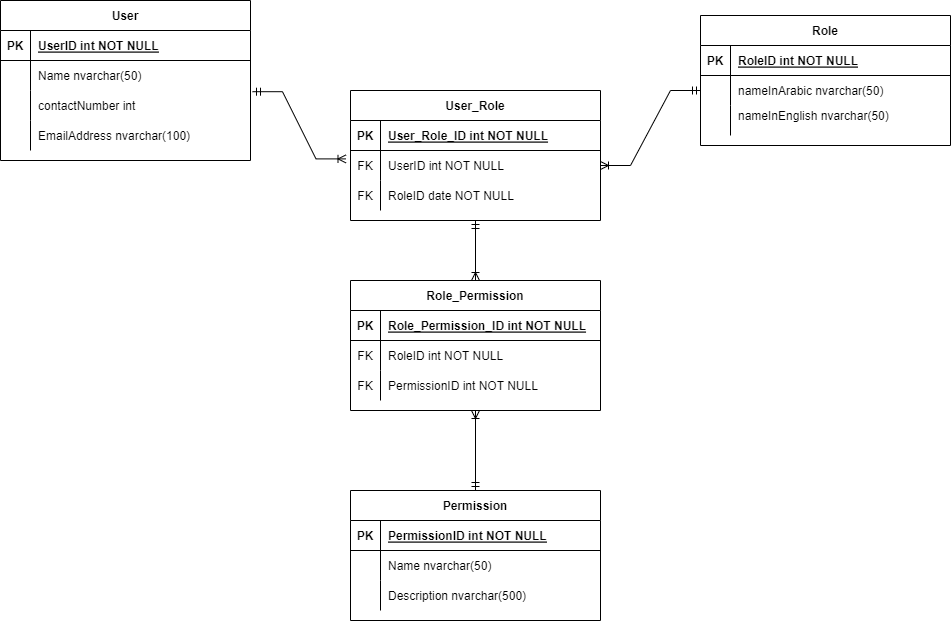

The diagram above was exported from draw.io. Its source (the exported page's mxGraphModel, read from the mxfile embedded in the PNG):
<mxGraphModel dx="1900" dy="558" grid="1" gridSize="10" guides="1" tooltips="1" connect="1" arrows="1" fold="1" page="1" pageScale="1" pageWidth="850" pageHeight="1100" background="#ffffff" math="0" shadow="0" extFonts="Permanent Marker^https://fonts.googleapis.com/css?family=Permanent+Marker">
  <root>
    <mxCell id="0" />
    <mxCell id="1" parent="0" />
    <mxCell id="C-vyLk0tnHw3VtMMgP7b-2" value="User_Role " style="shape=table;startSize=30;container=1;collapsible=1;childLayout=tableLayout;fixedRows=1;rowLines=0;fontStyle=1;align=center;resizeLast=1;" parent="1" vertex="1">
      <mxGeometry x="250" y="170" width="250" height="130" as="geometry" />
    </mxCell>
    <mxCell id="C-vyLk0tnHw3VtMMgP7b-3" value="" style="shape=partialRectangle;collapsible=0;dropTarget=0;pointerEvents=0;fillColor=none;points=[[0,0.5],[1,0.5]];portConstraint=eastwest;top=0;left=0;right=0;bottom=1;" parent="C-vyLk0tnHw3VtMMgP7b-2" vertex="1">
      <mxGeometry y="30" width="250" height="30" as="geometry" />
    </mxCell>
    <mxCell id="C-vyLk0tnHw3VtMMgP7b-4" value="PK" style="shape=partialRectangle;overflow=hidden;connectable=0;fillColor=none;top=0;left=0;bottom=0;right=0;fontStyle=1;" parent="C-vyLk0tnHw3VtMMgP7b-3" vertex="1">
      <mxGeometry width="30" height="30" as="geometry">
        <mxRectangle width="30" height="30" as="alternateBounds" />
      </mxGeometry>
    </mxCell>
    <mxCell id="C-vyLk0tnHw3VtMMgP7b-5" value="User_Role_ID int NOT NULL " style="shape=partialRectangle;overflow=hidden;connectable=0;fillColor=none;top=0;left=0;bottom=0;right=0;align=left;spacingLeft=6;fontStyle=5;" parent="C-vyLk0tnHw3VtMMgP7b-3" vertex="1">
      <mxGeometry x="30" width="220" height="30" as="geometry">
        <mxRectangle width="220" height="30" as="alternateBounds" />
      </mxGeometry>
    </mxCell>
    <mxCell id="C-vyLk0tnHw3VtMMgP7b-6" value="" style="shape=partialRectangle;collapsible=0;dropTarget=0;pointerEvents=0;fillColor=none;points=[[0,0.5],[1,0.5]];portConstraint=eastwest;top=0;left=0;right=0;bottom=0;" parent="C-vyLk0tnHw3VtMMgP7b-2" vertex="1">
      <mxGeometry y="60" width="250" height="30" as="geometry" />
    </mxCell>
    <mxCell id="C-vyLk0tnHw3VtMMgP7b-7" value="FK" style="shape=partialRectangle;overflow=hidden;connectable=0;fillColor=none;top=0;left=0;bottom=0;right=0;" parent="C-vyLk0tnHw3VtMMgP7b-6" vertex="1">
      <mxGeometry width="30" height="30" as="geometry">
        <mxRectangle width="30" height="30" as="alternateBounds" />
      </mxGeometry>
    </mxCell>
    <mxCell id="C-vyLk0tnHw3VtMMgP7b-8" value="UserID int NOT NULL" style="shape=partialRectangle;overflow=hidden;connectable=0;fillColor=none;top=0;left=0;bottom=0;right=0;align=left;spacingLeft=6;" parent="C-vyLk0tnHw3VtMMgP7b-6" vertex="1">
      <mxGeometry x="30" width="220" height="30" as="geometry">
        <mxRectangle width="220" height="30" as="alternateBounds" />
      </mxGeometry>
    </mxCell>
    <mxCell id="C-vyLk0tnHw3VtMMgP7b-9" value="" style="shape=partialRectangle;collapsible=0;dropTarget=0;pointerEvents=0;fillColor=none;points=[[0,0.5],[1,0.5]];portConstraint=eastwest;top=0;left=0;right=0;bottom=0;" parent="C-vyLk0tnHw3VtMMgP7b-2" vertex="1">
      <mxGeometry y="90" width="250" height="30" as="geometry" />
    </mxCell>
    <mxCell id="C-vyLk0tnHw3VtMMgP7b-10" value="FK" style="shape=partialRectangle;overflow=hidden;connectable=0;fillColor=none;top=0;left=0;bottom=0;right=0;" parent="C-vyLk0tnHw3VtMMgP7b-9" vertex="1">
      <mxGeometry width="30" height="30" as="geometry">
        <mxRectangle width="30" height="30" as="alternateBounds" />
      </mxGeometry>
    </mxCell>
    <mxCell id="C-vyLk0tnHw3VtMMgP7b-11" value="RoleID date NOT NULL" style="shape=partialRectangle;overflow=hidden;connectable=0;fillColor=none;top=0;left=0;bottom=0;right=0;align=left;spacingLeft=6;" parent="C-vyLk0tnHw3VtMMgP7b-9" vertex="1">
      <mxGeometry x="30" width="220" height="30" as="geometry">
        <mxRectangle width="220" height="30" as="alternateBounds" />
      </mxGeometry>
    </mxCell>
    <mxCell id="C-vyLk0tnHw3VtMMgP7b-13" value="Role" style="shape=table;startSize=30;container=1;collapsible=1;childLayout=tableLayout;fixedRows=1;rowLines=0;fontStyle=1;align=center;resizeLast=1;" parent="1" vertex="1">
      <mxGeometry x="600" y="95" width="250" height="130" as="geometry" />
    </mxCell>
    <mxCell id="C-vyLk0tnHw3VtMMgP7b-14" value="" style="shape=partialRectangle;collapsible=0;dropTarget=0;pointerEvents=0;fillColor=none;points=[[0,0.5],[1,0.5]];portConstraint=eastwest;top=0;left=0;right=0;bottom=1;" parent="C-vyLk0tnHw3VtMMgP7b-13" vertex="1">
      <mxGeometry y="30" width="250" height="30" as="geometry" />
    </mxCell>
    <mxCell id="C-vyLk0tnHw3VtMMgP7b-15" value="PK" style="shape=partialRectangle;overflow=hidden;connectable=0;fillColor=none;top=0;left=0;bottom=0;right=0;fontStyle=1;" parent="C-vyLk0tnHw3VtMMgP7b-14" vertex="1">
      <mxGeometry width="30" height="30" as="geometry">
        <mxRectangle width="30" height="30" as="alternateBounds" />
      </mxGeometry>
    </mxCell>
    <mxCell id="C-vyLk0tnHw3VtMMgP7b-16" value="RoleID int NOT NULL " style="shape=partialRectangle;overflow=hidden;connectable=0;fillColor=none;top=0;left=0;bottom=0;right=0;align=left;spacingLeft=6;fontStyle=5;" parent="C-vyLk0tnHw3VtMMgP7b-14" vertex="1">
      <mxGeometry x="30" width="220" height="30" as="geometry">
        <mxRectangle width="220" height="30" as="alternateBounds" />
      </mxGeometry>
    </mxCell>
    <mxCell id="C-vyLk0tnHw3VtMMgP7b-17" value="" style="shape=partialRectangle;collapsible=0;dropTarget=0;pointerEvents=0;fillColor=none;points=[[0,0.5],[1,0.5]];portConstraint=eastwest;top=0;left=0;right=0;bottom=0;" parent="C-vyLk0tnHw3VtMMgP7b-13" vertex="1">
      <mxGeometry y="60" width="250" height="30" as="geometry" />
    </mxCell>
    <mxCell id="C-vyLk0tnHw3VtMMgP7b-18" value="" style="shape=partialRectangle;overflow=hidden;connectable=0;fillColor=none;top=0;left=0;bottom=0;right=0;" parent="C-vyLk0tnHw3VtMMgP7b-17" vertex="1">
      <mxGeometry width="30" height="30" as="geometry">
        <mxRectangle width="30" height="30" as="alternateBounds" />
      </mxGeometry>
    </mxCell>
    <mxCell id="C-vyLk0tnHw3VtMMgP7b-19" value="nameInArabic nvarchar(50)" style="shape=partialRectangle;overflow=hidden;connectable=0;fillColor=none;top=0;left=0;bottom=0;right=0;align=left;spacingLeft=6;" parent="C-vyLk0tnHw3VtMMgP7b-17" vertex="1">
      <mxGeometry x="30" width="220" height="30" as="geometry">
        <mxRectangle width="220" height="30" as="alternateBounds" />
      </mxGeometry>
    </mxCell>
    <mxCell id="C-vyLk0tnHw3VtMMgP7b-20" value="" style="shape=partialRectangle;collapsible=0;dropTarget=0;pointerEvents=0;fillColor=none;points=[[0,0.5],[1,0.5]];portConstraint=eastwest;top=0;left=0;right=0;bottom=0;" parent="C-vyLk0tnHw3VtMMgP7b-13" vertex="1">
      <mxGeometry y="90" width="250" height="30" as="geometry" />
    </mxCell>
    <mxCell id="C-vyLk0tnHw3VtMMgP7b-21" value="" style="shape=partialRectangle;overflow=hidden;connectable=0;fillColor=none;top=0;left=0;bottom=0;right=0;" parent="C-vyLk0tnHw3VtMMgP7b-20" vertex="1">
      <mxGeometry width="30" height="30" as="geometry">
        <mxRectangle width="30" height="30" as="alternateBounds" />
      </mxGeometry>
    </mxCell>
    <mxCell id="C-vyLk0tnHw3VtMMgP7b-22" value="" style="shape=partialRectangle;overflow=hidden;connectable=0;fillColor=none;top=0;left=0;bottom=0;right=0;align=left;spacingLeft=6;" parent="C-vyLk0tnHw3VtMMgP7b-20" vertex="1">
      <mxGeometry x="30" width="220" height="30" as="geometry">
        <mxRectangle width="220" height="30" as="alternateBounds" />
      </mxGeometry>
    </mxCell>
    <mxCell id="C-vyLk0tnHw3VtMMgP7b-23" value="User" style="shape=table;startSize=30;container=1;collapsible=1;childLayout=tableLayout;fixedRows=1;rowLines=0;fontStyle=1;align=center;resizeLast=1;" parent="1" vertex="1">
      <mxGeometry x="-100" y="80" width="250" height="160" as="geometry" />
    </mxCell>
    <mxCell id="C-vyLk0tnHw3VtMMgP7b-24" value="" style="shape=partialRectangle;collapsible=0;dropTarget=0;pointerEvents=0;fillColor=none;points=[[0,0.5],[1,0.5]];portConstraint=eastwest;top=0;left=0;right=0;bottom=1;" parent="C-vyLk0tnHw3VtMMgP7b-23" vertex="1">
      <mxGeometry y="30" width="250" height="30" as="geometry" />
    </mxCell>
    <mxCell id="C-vyLk0tnHw3VtMMgP7b-25" value="PK" style="shape=partialRectangle;overflow=hidden;connectable=0;fillColor=none;top=0;left=0;bottom=0;right=0;fontStyle=1;" parent="C-vyLk0tnHw3VtMMgP7b-24" vertex="1">
      <mxGeometry width="30" height="30" as="geometry">
        <mxRectangle width="30" height="30" as="alternateBounds" />
      </mxGeometry>
    </mxCell>
    <mxCell id="C-vyLk0tnHw3VtMMgP7b-26" value="UserID int NOT NULL " style="shape=partialRectangle;overflow=hidden;connectable=0;fillColor=none;top=0;left=0;bottom=0;right=0;align=left;spacingLeft=6;fontStyle=5;" parent="C-vyLk0tnHw3VtMMgP7b-24" vertex="1">
      <mxGeometry x="30" width="220" height="30" as="geometry">
        <mxRectangle width="220" height="30" as="alternateBounds" />
      </mxGeometry>
    </mxCell>
    <mxCell id="C-vyLk0tnHw3VtMMgP7b-27" value="" style="shape=partialRectangle;collapsible=0;dropTarget=0;pointerEvents=0;fillColor=none;points=[[0,0.5],[1,0.5]];portConstraint=eastwest;top=0;left=0;right=0;bottom=0;" parent="C-vyLk0tnHw3VtMMgP7b-23" vertex="1">
      <mxGeometry y="60" width="250" height="30" as="geometry" />
    </mxCell>
    <mxCell id="C-vyLk0tnHw3VtMMgP7b-28" value="" style="shape=partialRectangle;overflow=hidden;connectable=0;fillColor=none;top=0;left=0;bottom=0;right=0;" parent="C-vyLk0tnHw3VtMMgP7b-27" vertex="1">
      <mxGeometry width="30" height="30" as="geometry">
        <mxRectangle width="30" height="30" as="alternateBounds" />
      </mxGeometry>
    </mxCell>
    <mxCell id="C-vyLk0tnHw3VtMMgP7b-29" value="Name nvarchar(50)" style="shape=partialRectangle;overflow=hidden;connectable=0;fillColor=none;top=0;left=0;bottom=0;right=0;align=left;spacingLeft=6;" parent="C-vyLk0tnHw3VtMMgP7b-27" vertex="1">
      <mxGeometry x="30" width="220" height="30" as="geometry">
        <mxRectangle width="220" height="30" as="alternateBounds" />
      </mxGeometry>
    </mxCell>
    <mxCell id="Uv6E6Jk7XckwZL6fgVIg-20" value="" style="shape=tableRow;horizontal=0;startSize=0;swimlaneHead=0;swimlaneBody=0;fillColor=none;collapsible=0;dropTarget=0;points=[[0,0.5],[1,0.5]];portConstraint=eastwest;top=0;left=0;right=0;bottom=0;" parent="C-vyLk0tnHw3VtMMgP7b-23" vertex="1">
      <mxGeometry y="90" width="250" height="30" as="geometry" />
    </mxCell>
    <mxCell id="Uv6E6Jk7XckwZL6fgVIg-21" value="" style="shape=partialRectangle;connectable=0;fillColor=none;top=0;left=0;bottom=0;right=0;editable=1;overflow=hidden;" parent="Uv6E6Jk7XckwZL6fgVIg-20" vertex="1">
      <mxGeometry width="30" height="30" as="geometry">
        <mxRectangle width="30" height="30" as="alternateBounds" />
      </mxGeometry>
    </mxCell>
    <mxCell id="Uv6E6Jk7XckwZL6fgVIg-22" value="contactNumber int " style="shape=partialRectangle;connectable=0;fillColor=none;top=0;left=0;bottom=0;right=0;align=left;spacingLeft=6;overflow=hidden;" parent="Uv6E6Jk7XckwZL6fgVIg-20" vertex="1">
      <mxGeometry x="30" width="220" height="30" as="geometry">
        <mxRectangle width="220" height="30" as="alternateBounds" />
      </mxGeometry>
    </mxCell>
    <mxCell id="CCqYo4TI9_7Kqs3xQVLa-15" value="" style="shape=tableRow;horizontal=0;startSize=0;swimlaneHead=0;swimlaneBody=0;fillColor=none;collapsible=0;dropTarget=0;points=[[0,0.5],[1,0.5]];portConstraint=eastwest;top=0;left=0;right=0;bottom=0;" vertex="1" parent="C-vyLk0tnHw3VtMMgP7b-23">
      <mxGeometry y="120" width="250" height="30" as="geometry" />
    </mxCell>
    <mxCell id="CCqYo4TI9_7Kqs3xQVLa-16" value="" style="shape=partialRectangle;connectable=0;fillColor=none;top=0;left=0;bottom=0;right=0;editable=1;overflow=hidden;" vertex="1" parent="CCqYo4TI9_7Kqs3xQVLa-15">
      <mxGeometry width="30" height="30" as="geometry">
        <mxRectangle width="30" height="30" as="alternateBounds" />
      </mxGeometry>
    </mxCell>
    <mxCell id="CCqYo4TI9_7Kqs3xQVLa-17" value="EmailAddress nvarchar(100)" style="shape=partialRectangle;connectable=0;fillColor=none;top=0;left=0;bottom=0;right=0;align=left;spacingLeft=6;overflow=hidden;" vertex="1" parent="CCqYo4TI9_7Kqs3xQVLa-15">
      <mxGeometry x="30" width="220" height="30" as="geometry">
        <mxRectangle width="220" height="30" as="alternateBounds" />
      </mxGeometry>
    </mxCell>
    <mxCell id="CCqYo4TI9_7Kqs3xQVLa-18" value="nameInEnglish nvarchar(50)" style="shape=partialRectangle;overflow=hidden;connectable=0;fillColor=none;top=0;left=0;bottom=0;right=0;align=left;spacingLeft=6;" vertex="1" parent="1">
      <mxGeometry x="630" y="180" width="220" height="30" as="geometry">
        <mxRectangle width="220" height="30" as="alternateBounds" />
      </mxGeometry>
    </mxCell>
    <mxCell id="CCqYo4TI9_7Kqs3xQVLa-19" value="" style="edgeStyle=entityRelationEdgeStyle;fontSize=12;html=1;endArrow=ERoneToMany;startArrow=ERmandOne;rounded=0;entryX=-0.018;entryY=0.28;entryDx=0;entryDy=0;entryPerimeter=0;exitX=1.008;exitY=0.04;exitDx=0;exitDy=0;exitPerimeter=0;" edge="1" parent="1" source="Uv6E6Jk7XckwZL6fgVIg-20" target="C-vyLk0tnHw3VtMMgP7b-6">
      <mxGeometry width="100" height="100" relative="1" as="geometry">
        <mxPoint x="170" y="180" as="sourcePoint" />
        <mxPoint x="270" y="80" as="targetPoint" />
      </mxGeometry>
    </mxCell>
    <mxCell id="CCqYo4TI9_7Kqs3xQVLa-20" value="" style="edgeStyle=entityRelationEdgeStyle;fontSize=12;html=1;endArrow=ERoneToMany;startArrow=ERmandOne;rounded=0;exitX=0;exitY=0.5;exitDx=0;exitDy=0;entryX=1;entryY=0.5;entryDx=0;entryDy=0;" edge="1" parent="1" source="C-vyLk0tnHw3VtMMgP7b-17" target="C-vyLk0tnHw3VtMMgP7b-6">
      <mxGeometry width="100" height="100" relative="1" as="geometry">
        <mxPoint x="470" y="150" as="sourcePoint" />
        <mxPoint x="570" y="50" as="targetPoint" />
      </mxGeometry>
    </mxCell>
    <mxCell id="CCqYo4TI9_7Kqs3xQVLa-21" value="Permission" style="shape=table;startSize=30;container=1;collapsible=1;childLayout=tableLayout;fixedRows=1;rowLines=0;fontStyle=1;align=center;resizeLast=1;" vertex="1" parent="1">
      <mxGeometry x="250" y="570" width="250" height="130" as="geometry" />
    </mxCell>
    <mxCell id="CCqYo4TI9_7Kqs3xQVLa-22" value="" style="shape=partialRectangle;collapsible=0;dropTarget=0;pointerEvents=0;fillColor=none;points=[[0,0.5],[1,0.5]];portConstraint=eastwest;top=0;left=0;right=0;bottom=1;" vertex="1" parent="CCqYo4TI9_7Kqs3xQVLa-21">
      <mxGeometry y="30" width="250" height="30" as="geometry" />
    </mxCell>
    <mxCell id="CCqYo4TI9_7Kqs3xQVLa-23" value="PK" style="shape=partialRectangle;overflow=hidden;connectable=0;fillColor=none;top=0;left=0;bottom=0;right=0;fontStyle=1;" vertex="1" parent="CCqYo4TI9_7Kqs3xQVLa-22">
      <mxGeometry width="30" height="30" as="geometry">
        <mxRectangle width="30" height="30" as="alternateBounds" />
      </mxGeometry>
    </mxCell>
    <mxCell id="CCqYo4TI9_7Kqs3xQVLa-24" value="PermissionID int NOT NULL " style="shape=partialRectangle;overflow=hidden;connectable=0;fillColor=none;top=0;left=0;bottom=0;right=0;align=left;spacingLeft=6;fontStyle=5;" vertex="1" parent="CCqYo4TI9_7Kqs3xQVLa-22">
      <mxGeometry x="30" width="220" height="30" as="geometry">
        <mxRectangle width="220" height="30" as="alternateBounds" />
      </mxGeometry>
    </mxCell>
    <mxCell id="CCqYo4TI9_7Kqs3xQVLa-25" value="" style="shape=partialRectangle;collapsible=0;dropTarget=0;pointerEvents=0;fillColor=none;points=[[0,0.5],[1,0.5]];portConstraint=eastwest;top=0;left=0;right=0;bottom=0;" vertex="1" parent="CCqYo4TI9_7Kqs3xQVLa-21">
      <mxGeometry y="60" width="250" height="30" as="geometry" />
    </mxCell>
    <mxCell id="CCqYo4TI9_7Kqs3xQVLa-26" value="" style="shape=partialRectangle;overflow=hidden;connectable=0;fillColor=none;top=0;left=0;bottom=0;right=0;" vertex="1" parent="CCqYo4TI9_7Kqs3xQVLa-25">
      <mxGeometry width="30" height="30" as="geometry">
        <mxRectangle width="30" height="30" as="alternateBounds" />
      </mxGeometry>
    </mxCell>
    <mxCell id="CCqYo4TI9_7Kqs3xQVLa-27" value="Name nvarchar(50)" style="shape=partialRectangle;overflow=hidden;connectable=0;fillColor=none;top=0;left=0;bottom=0;right=0;align=left;spacingLeft=6;" vertex="1" parent="CCqYo4TI9_7Kqs3xQVLa-25">
      <mxGeometry x="30" width="220" height="30" as="geometry">
        <mxRectangle width="220" height="30" as="alternateBounds" />
      </mxGeometry>
    </mxCell>
    <mxCell id="CCqYo4TI9_7Kqs3xQVLa-28" value="" style="shape=tableRow;horizontal=0;startSize=0;swimlaneHead=0;swimlaneBody=0;fillColor=none;collapsible=0;dropTarget=0;points=[[0,0.5],[1,0.5]];portConstraint=eastwest;top=0;left=0;right=0;bottom=0;" vertex="1" parent="CCqYo4TI9_7Kqs3xQVLa-21">
      <mxGeometry y="90" width="250" height="30" as="geometry" />
    </mxCell>
    <mxCell id="CCqYo4TI9_7Kqs3xQVLa-29" value="" style="shape=partialRectangle;connectable=0;fillColor=none;top=0;left=0;bottom=0;right=0;editable=1;overflow=hidden;" vertex="1" parent="CCqYo4TI9_7Kqs3xQVLa-28">
      <mxGeometry width="30" height="30" as="geometry">
        <mxRectangle width="30" height="30" as="alternateBounds" />
      </mxGeometry>
    </mxCell>
    <mxCell id="CCqYo4TI9_7Kqs3xQVLa-30" value="Description nvarchar(500)" style="shape=partialRectangle;connectable=0;fillColor=none;top=0;left=0;bottom=0;right=0;align=left;spacingLeft=6;overflow=hidden;" vertex="1" parent="CCqYo4TI9_7Kqs3xQVLa-28">
      <mxGeometry x="30" width="220" height="30" as="geometry">
        <mxRectangle width="220" height="30" as="alternateBounds" />
      </mxGeometry>
    </mxCell>
    <mxCell id="CCqYo4TI9_7Kqs3xQVLa-34" value="Role_Permission " style="shape=table;startSize=30;container=1;collapsible=1;childLayout=tableLayout;fixedRows=1;rowLines=0;fontStyle=1;align=center;resizeLast=1;" vertex="1" parent="1">
      <mxGeometry x="250" y="360" width="250" height="130" as="geometry" />
    </mxCell>
    <mxCell id="CCqYo4TI9_7Kqs3xQVLa-35" value="" style="shape=partialRectangle;collapsible=0;dropTarget=0;pointerEvents=0;fillColor=none;points=[[0,0.5],[1,0.5]];portConstraint=eastwest;top=0;left=0;right=0;bottom=1;" vertex="1" parent="CCqYo4TI9_7Kqs3xQVLa-34">
      <mxGeometry y="30" width="250" height="30" as="geometry" />
    </mxCell>
    <mxCell id="CCqYo4TI9_7Kqs3xQVLa-36" value="PK" style="shape=partialRectangle;overflow=hidden;connectable=0;fillColor=none;top=0;left=0;bottom=0;right=0;fontStyle=1;" vertex="1" parent="CCqYo4TI9_7Kqs3xQVLa-35">
      <mxGeometry width="30" height="30" as="geometry">
        <mxRectangle width="30" height="30" as="alternateBounds" />
      </mxGeometry>
    </mxCell>
    <mxCell id="CCqYo4TI9_7Kqs3xQVLa-37" value="Role_Permission_ID int NOT NULL " style="shape=partialRectangle;overflow=hidden;connectable=0;fillColor=none;top=0;left=0;bottom=0;right=0;align=left;spacingLeft=6;fontStyle=5;" vertex="1" parent="CCqYo4TI9_7Kqs3xQVLa-35">
      <mxGeometry x="30" width="220" height="30" as="geometry">
        <mxRectangle width="220" height="30" as="alternateBounds" />
      </mxGeometry>
    </mxCell>
    <mxCell id="CCqYo4TI9_7Kqs3xQVLa-38" value="" style="shape=partialRectangle;collapsible=0;dropTarget=0;pointerEvents=0;fillColor=none;points=[[0,0.5],[1,0.5]];portConstraint=eastwest;top=0;left=0;right=0;bottom=0;" vertex="1" parent="CCqYo4TI9_7Kqs3xQVLa-34">
      <mxGeometry y="60" width="250" height="30" as="geometry" />
    </mxCell>
    <mxCell id="CCqYo4TI9_7Kqs3xQVLa-39" value="FK" style="shape=partialRectangle;overflow=hidden;connectable=0;fillColor=none;top=0;left=0;bottom=0;right=0;" vertex="1" parent="CCqYo4TI9_7Kqs3xQVLa-38">
      <mxGeometry width="30" height="30" as="geometry">
        <mxRectangle width="30" height="30" as="alternateBounds" />
      </mxGeometry>
    </mxCell>
    <mxCell id="CCqYo4TI9_7Kqs3xQVLa-40" value="RoleID int NOT NULL" style="shape=partialRectangle;overflow=hidden;connectable=0;fillColor=none;top=0;left=0;bottom=0;right=0;align=left;spacingLeft=6;" vertex="1" parent="CCqYo4TI9_7Kqs3xQVLa-38">
      <mxGeometry x="30" width="220" height="30" as="geometry">
        <mxRectangle width="220" height="30" as="alternateBounds" />
      </mxGeometry>
    </mxCell>
    <mxCell id="CCqYo4TI9_7Kqs3xQVLa-41" value="" style="shape=tableRow;horizontal=0;startSize=0;swimlaneHead=0;swimlaneBody=0;fillColor=none;collapsible=0;dropTarget=0;points=[[0,0.5],[1,0.5]];portConstraint=eastwest;top=0;left=0;right=0;bottom=0;" vertex="1" parent="CCqYo4TI9_7Kqs3xQVLa-34">
      <mxGeometry y="90" width="250" height="30" as="geometry" />
    </mxCell>
    <mxCell id="CCqYo4TI9_7Kqs3xQVLa-42" value="FK" style="shape=partialRectangle;connectable=0;fillColor=none;top=0;left=0;bottom=0;right=0;editable=1;overflow=hidden;" vertex="1" parent="CCqYo4TI9_7Kqs3xQVLa-41">
      <mxGeometry width="30" height="30" as="geometry">
        <mxRectangle width="30" height="30" as="alternateBounds" />
      </mxGeometry>
    </mxCell>
    <mxCell id="CCqYo4TI9_7Kqs3xQVLa-43" value="PermissionID int NOT NULL" style="shape=partialRectangle;connectable=0;fillColor=none;top=0;left=0;bottom=0;right=0;align=left;spacingLeft=6;overflow=hidden;" vertex="1" parent="CCqYo4TI9_7Kqs3xQVLa-41">
      <mxGeometry x="30" width="220" height="30" as="geometry">
        <mxRectangle width="220" height="30" as="alternateBounds" />
      </mxGeometry>
    </mxCell>
    <mxCell id="CCqYo4TI9_7Kqs3xQVLa-44" value="" style="fontSize=12;html=1;endArrow=ERoneToMany;startArrow=ERmandOne;rounded=0;exitX=0.5;exitY=0;exitDx=0;exitDy=0;entryX=0.5;entryY=1;entryDx=0;entryDy=0;" edge="1" parent="1" source="CCqYo4TI9_7Kqs3xQVLa-21" target="CCqYo4TI9_7Kqs3xQVLa-34">
      <mxGeometry width="100" height="100" relative="1" as="geometry">
        <mxPoint x="360" y="580" as="sourcePoint" />
        <mxPoint x="360" y="510" as="targetPoint" />
      </mxGeometry>
    </mxCell>
    <mxCell id="CCqYo4TI9_7Kqs3xQVLa-45" value="" style="fontSize=12;html=1;endArrow=ERoneToMany;startArrow=ERmandOne;rounded=0;exitX=0.5;exitY=1;exitDx=0;exitDy=0;entryX=0.5;entryY=0;entryDx=0;entryDy=0;" edge="1" parent="1" source="C-vyLk0tnHw3VtMMgP7b-2" target="CCqYo4TI9_7Kqs3xQVLa-34">
      <mxGeometry width="100" height="100" relative="1" as="geometry">
        <mxPoint x="550" y="360" as="sourcePoint" />
        <mxPoint x="550" y="290" as="targetPoint" />
      </mxGeometry>
    </mxCell>
  </root>
</mxGraphModel>